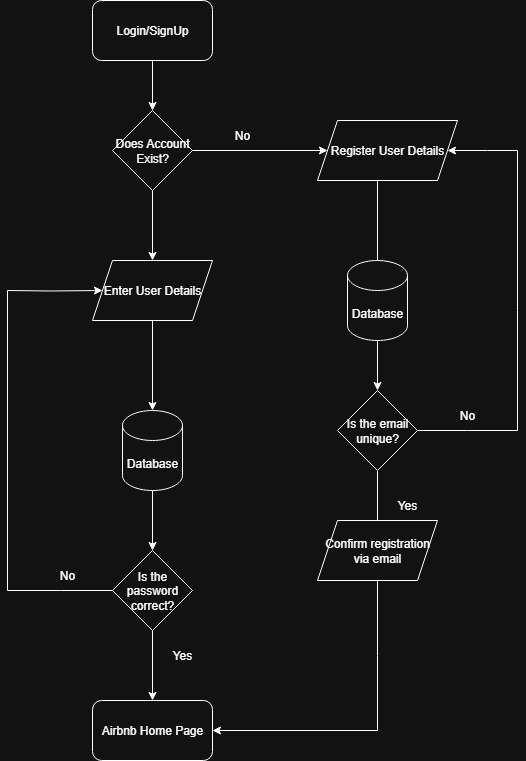

The diagram above was exported from draw.io. Its source (the exported page's mxGraphModel, read from the mxfile embedded in the PNG):
<mxGraphModel dx="872" dy="477" grid="1" gridSize="10" guides="1" tooltips="1" connect="1" arrows="1" fold="1" page="1" pageScale="1" pageWidth="850" pageHeight="1100" math="0" shadow="0">
  <root>
    <mxCell id="0" />
    <mxCell id="1" parent="0" />
    <mxCell id="CXeAVlKyk2xKO5_2AYoI-4" style="edgeStyle=orthogonalEdgeStyle;rounded=0;orthogonalLoop=1;jettySize=auto;html=1;exitX=0.5;exitY=1;exitDx=0;exitDy=0;entryX=0.5;entryY=0;entryDx=0;entryDy=0;" parent="1" source="CXeAVlKyk2xKO5_2AYoI-1" target="CXeAVlKyk2xKO5_2AYoI-2" edge="1">
      <mxGeometry relative="1" as="geometry" />
    </mxCell>
    <mxCell id="CXeAVlKyk2xKO5_2AYoI-1" value="Login/SignUp" style="rounded=1;whiteSpace=wrap;html=1;" parent="1" vertex="1">
      <mxGeometry x="365" y="60" width="120" height="60" as="geometry" />
    </mxCell>
    <mxCell id="CXeAVlKyk2xKO5_2AYoI-6" style="edgeStyle=orthogonalEdgeStyle;rounded=0;orthogonalLoop=1;jettySize=auto;html=1;exitX=1;exitY=0.5;exitDx=0;exitDy=0;" parent="1" source="CXeAVlKyk2xKO5_2AYoI-2" target="CXeAVlKyk2xKO5_2AYoI-5" edge="1">
      <mxGeometry relative="1" as="geometry" />
    </mxCell>
    <mxCell id="CXeAVlKyk2xKO5_2AYoI-9" style="edgeStyle=orthogonalEdgeStyle;rounded=0;orthogonalLoop=1;jettySize=auto;html=1;exitX=0.5;exitY=1;exitDx=0;exitDy=0;entryX=0.5;entryY=0;entryDx=0;entryDy=0;" parent="1" source="CXeAVlKyk2xKO5_2AYoI-2" target="CXeAVlKyk2xKO5_2AYoI-8" edge="1">
      <mxGeometry relative="1" as="geometry" />
    </mxCell>
    <mxCell id="CXeAVlKyk2xKO5_2AYoI-2" value="Does Account Exist?" style="rhombus;whiteSpace=wrap;html=1;" parent="1" vertex="1">
      <mxGeometry x="385" y="170" width="80" height="80" as="geometry" />
    </mxCell>
    <mxCell id="CXeAVlKyk2xKO5_2AYoI-12" style="edgeStyle=orthogonalEdgeStyle;rounded=0;orthogonalLoop=1;jettySize=auto;html=1;exitX=0.5;exitY=1;exitDx=0;exitDy=0;endArrow=none;endFill=0;" parent="1" source="CXeAVlKyk2xKO5_2AYoI-5" edge="1">
      <mxGeometry relative="1" as="geometry">
        <mxPoint x="650" y="320" as="targetPoint" />
        <Array as="points">
          <mxPoint x="650" y="240" />
        </Array>
      </mxGeometry>
    </mxCell>
    <mxCell id="CXeAVlKyk2xKO5_2AYoI-21" style="edgeStyle=orthogonalEdgeStyle;rounded=0;orthogonalLoop=1;jettySize=auto;html=1;exitX=1;exitY=0.5;exitDx=0;exitDy=0;startArrow=classic;startFill=1;endArrow=none;endFill=0;" parent="1" source="CXeAVlKyk2xKO5_2AYoI-5" edge="1">
      <mxGeometry relative="1" as="geometry">
        <mxPoint x="790" y="210" as="targetPoint" />
      </mxGeometry>
    </mxCell>
    <mxCell id="CXeAVlKyk2xKO5_2AYoI-5" value="Register User Details" style="shape=parallelogram;perimeter=parallelogramPerimeter;whiteSpace=wrap;html=1;fixedSize=1;" parent="1" vertex="1">
      <mxGeometry x="590" y="180" width="140" height="60" as="geometry" />
    </mxCell>
    <mxCell id="CXeAVlKyk2xKO5_2AYoI-7" value="No" style="text;html=1;align=center;verticalAlign=middle;whiteSpace=wrap;rounded=0;" parent="1" vertex="1">
      <mxGeometry x="485" y="180" width="60" height="30" as="geometry" />
    </mxCell>
    <mxCell id="CXeAVlKyk2xKO5_2AYoI-27" style="edgeStyle=orthogonalEdgeStyle;rounded=0;orthogonalLoop=1;jettySize=auto;html=1;exitX=0;exitY=0.5;exitDx=0;exitDy=0;entryX=0;entryY=0.5;entryDx=0;entryDy=0;" parent="1" target="CXeAVlKyk2xKO5_2AYoI-8" edge="1">
      <mxGeometry relative="1" as="geometry">
        <mxPoint x="280" y="350" as="sourcePoint" />
      </mxGeometry>
    </mxCell>
    <mxCell id="CXeAVlKyk2xKO5_2AYoI-8" value="Enter User Details" style="shape=parallelogram;perimeter=parallelogramPerimeter;whiteSpace=wrap;html=1;fixedSize=1;" parent="1" vertex="1">
      <mxGeometry x="365" y="320" width="120" height="60" as="geometry" />
    </mxCell>
    <mxCell id="CXeAVlKyk2xKO5_2AYoI-17" style="edgeStyle=orthogonalEdgeStyle;rounded=0;orthogonalLoop=1;jettySize=auto;html=1;exitX=0.5;exitY=1;exitDx=0;exitDy=0;exitPerimeter=0;entryX=0.5;entryY=0;entryDx=0;entryDy=0;" parent="1" source="CXeAVlKyk2xKO5_2AYoI-10" target="CXeAVlKyk2xKO5_2AYoI-16" edge="1">
      <mxGeometry relative="1" as="geometry" />
    </mxCell>
    <mxCell id="CXeAVlKyk2xKO5_2AYoI-10" value="Database" style="shape=cylinder3;whiteSpace=wrap;html=1;boundedLbl=1;backgroundOutline=1;size=15;" parent="1" vertex="1">
      <mxGeometry x="395" y="470" width="60" height="80" as="geometry" />
    </mxCell>
    <mxCell id="CXeAVlKyk2xKO5_2AYoI-11" style="edgeStyle=orthogonalEdgeStyle;rounded=0;orthogonalLoop=1;jettySize=auto;html=1;exitX=0.5;exitY=1;exitDx=0;exitDy=0;entryX=0.5;entryY=0;entryDx=0;entryDy=0;entryPerimeter=0;" parent="1" source="CXeAVlKyk2xKO5_2AYoI-8" target="CXeAVlKyk2xKO5_2AYoI-10" edge="1">
      <mxGeometry relative="1" as="geometry" />
    </mxCell>
    <mxCell id="CXeAVlKyk2xKO5_2AYoI-18" style="edgeStyle=orthogonalEdgeStyle;rounded=0;orthogonalLoop=1;jettySize=auto;html=1;exitX=0.5;exitY=1;exitDx=0;exitDy=0;exitPerimeter=0;entryX=0.5;entryY=0;entryDx=0;entryDy=0;" parent="1" source="CXeAVlKyk2xKO5_2AYoI-14" target="CXeAVlKyk2xKO5_2AYoI-15" edge="1">
      <mxGeometry relative="1" as="geometry" />
    </mxCell>
    <mxCell id="CXeAVlKyk2xKO5_2AYoI-14" value="Database" style="shape=cylinder3;whiteSpace=wrap;html=1;boundedLbl=1;backgroundOutline=1;size=15;" parent="1" vertex="1">
      <mxGeometry x="620" y="320" width="60" height="80" as="geometry" />
    </mxCell>
    <mxCell id="CXeAVlKyk2xKO5_2AYoI-19" style="edgeStyle=orthogonalEdgeStyle;rounded=0;orthogonalLoop=1;jettySize=auto;html=1;exitX=1;exitY=0.5;exitDx=0;exitDy=0;endArrow=none;endFill=0;" parent="1" source="CXeAVlKyk2xKO5_2AYoI-15" edge="1">
      <mxGeometry relative="1" as="geometry">
        <mxPoint x="790" y="490" as="targetPoint" />
      </mxGeometry>
    </mxCell>
    <mxCell id="CXeAVlKyk2xKO5_2AYoI-29" style="edgeStyle=orthogonalEdgeStyle;rounded=0;orthogonalLoop=1;jettySize=auto;html=1;exitX=0.5;exitY=1;exitDx=0;exitDy=0;endArrow=none;endFill=0;" parent="1" source="CXeAVlKyk2xKO5_2AYoI-15" edge="1" target="BVRSCmJ-MXHhoE1QJJWP-1">
      <mxGeometry relative="1" as="geometry">
        <mxPoint x="650" y="590" as="targetPoint" />
      </mxGeometry>
    </mxCell>
    <mxCell id="CXeAVlKyk2xKO5_2AYoI-15" value="Is the email unique?" style="rhombus;whiteSpace=wrap;html=1;" parent="1" vertex="1">
      <mxGeometry x="610" y="450" width="80" height="80" as="geometry" />
    </mxCell>
    <mxCell id="CXeAVlKyk2xKO5_2AYoI-24" style="edgeStyle=orthogonalEdgeStyle;rounded=0;orthogonalLoop=1;jettySize=auto;html=1;exitX=0.5;exitY=1;exitDx=0;exitDy=0;entryX=0.5;entryY=0;entryDx=0;entryDy=0;" parent="1" source="CXeAVlKyk2xKO5_2AYoI-16" target="CXeAVlKyk2xKO5_2AYoI-23" edge="1">
      <mxGeometry relative="1" as="geometry" />
    </mxCell>
    <mxCell id="CXeAVlKyk2xKO5_2AYoI-25" style="edgeStyle=orthogonalEdgeStyle;rounded=0;orthogonalLoop=1;jettySize=auto;html=1;exitX=0;exitY=0.5;exitDx=0;exitDy=0;endArrow=none;endFill=0;" parent="1" source="CXeAVlKyk2xKO5_2AYoI-16" edge="1">
      <mxGeometry relative="1" as="geometry">
        <mxPoint x="280" y="650" as="targetPoint" />
      </mxGeometry>
    </mxCell>
    <mxCell id="CXeAVlKyk2xKO5_2AYoI-16" value="Is the password correct?" style="rhombus;whiteSpace=wrap;html=1;" parent="1" vertex="1">
      <mxGeometry x="385" y="610" width="80" height="80" as="geometry" />
    </mxCell>
    <mxCell id="CXeAVlKyk2xKO5_2AYoI-20" value="" style="endArrow=none;html=1;rounded=0;" parent="1" edge="1">
      <mxGeometry width="50" height="50" relative="1" as="geometry">
        <mxPoint x="790" y="490" as="sourcePoint" />
        <mxPoint x="790" y="210" as="targetPoint" />
        <Array as="points">
          <mxPoint x="790" y="370" />
        </Array>
      </mxGeometry>
    </mxCell>
    <mxCell id="CXeAVlKyk2xKO5_2AYoI-22" value="No" style="text;html=1;align=center;verticalAlign=middle;whiteSpace=wrap;rounded=0;" parent="1" vertex="1">
      <mxGeometry x="710" y="460" width="60" height="30" as="geometry" />
    </mxCell>
    <mxCell id="CXeAVlKyk2xKO5_2AYoI-23" value="Airbnb Home Page" style="rounded=1;whiteSpace=wrap;html=1;" parent="1" vertex="1">
      <mxGeometry x="365" y="760" width="120" height="60" as="geometry" />
    </mxCell>
    <mxCell id="CXeAVlKyk2xKO5_2AYoI-26" value="" style="endArrow=none;html=1;rounded=0;" parent="1" edge="1">
      <mxGeometry width="50" height="50" relative="1" as="geometry">
        <mxPoint x="280" y="650" as="sourcePoint" />
        <mxPoint x="280" y="350" as="targetPoint" />
      </mxGeometry>
    </mxCell>
    <mxCell id="CXeAVlKyk2xKO5_2AYoI-28" value="No" style="text;html=1;align=center;verticalAlign=middle;whiteSpace=wrap;rounded=0;" parent="1" vertex="1">
      <mxGeometry x="310" y="620" width="60" height="30" as="geometry" />
    </mxCell>
    <mxCell id="CXeAVlKyk2xKO5_2AYoI-30" value="" style="endArrow=classic;html=1;rounded=0;entryX=1;entryY=0.5;entryDx=0;entryDy=0;" parent="1" target="CXeAVlKyk2xKO5_2AYoI-23" edge="1">
      <mxGeometry width="50" height="50" relative="1" as="geometry">
        <mxPoint x="650" y="790" as="sourcePoint" />
        <mxPoint x="450" y="540" as="targetPoint" />
      </mxGeometry>
    </mxCell>
    <mxCell id="CXeAVlKyk2xKO5_2AYoI-31" value="Yes" style="text;html=1;align=center;verticalAlign=middle;whiteSpace=wrap;rounded=0;" parent="1" vertex="1">
      <mxGeometry x="650" y="550" width="60" height="30" as="geometry" />
    </mxCell>
    <mxCell id="CXeAVlKyk2xKO5_2AYoI-32" value="Yes" style="text;html=1;align=center;verticalAlign=middle;whiteSpace=wrap;rounded=0;" parent="1" vertex="1">
      <mxGeometry x="425" y="700" width="60" height="30" as="geometry" />
    </mxCell>
    <mxCell id="BVRSCmJ-MXHhoE1QJJWP-2" style="edgeStyle=orthogonalEdgeStyle;rounded=0;orthogonalLoop=1;jettySize=auto;html=1;exitX=0.5;exitY=1;exitDx=0;exitDy=0;endArrow=none;endFill=0;" edge="1" parent="1" source="BVRSCmJ-MXHhoE1QJJWP-1">
      <mxGeometry relative="1" as="geometry">
        <mxPoint x="650" y="790" as="targetPoint" />
      </mxGeometry>
    </mxCell>
    <mxCell id="BVRSCmJ-MXHhoE1QJJWP-1" value="Confirm registration via email" style="shape=parallelogram;perimeter=parallelogramPerimeter;whiteSpace=wrap;html=1;fixedSize=1;" vertex="1" parent="1">
      <mxGeometry x="590" y="580" width="120" height="60" as="geometry" />
    </mxCell>
  </root>
</mxGraphModel>